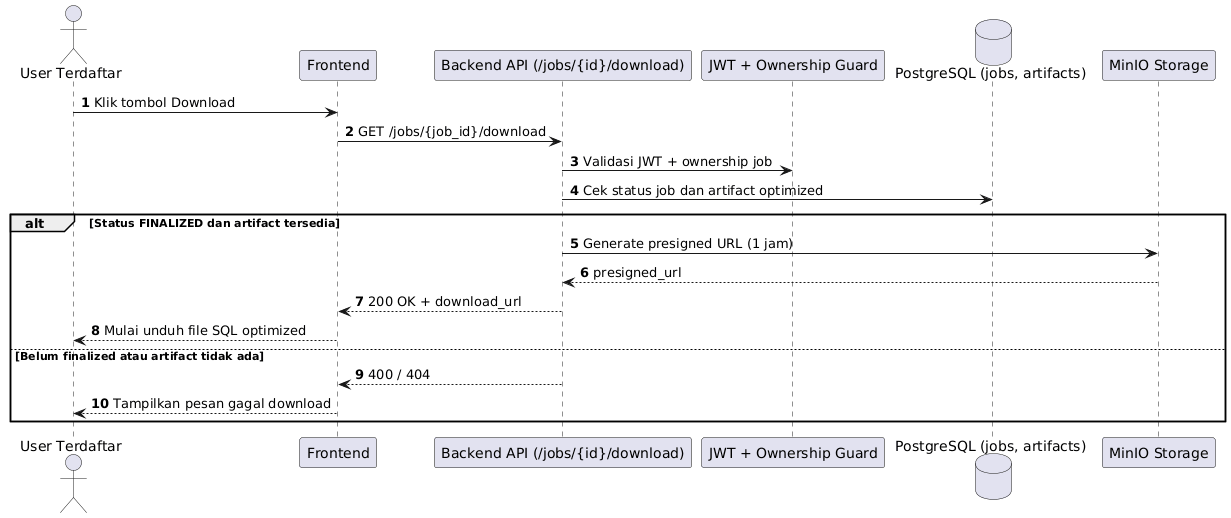

The diagram above was rendered by PlantUML. Its source (embedded in the PNG):
@startuml
autonumber
actor "User Terdaftar" as U
participant "Frontend" as FE
participant "Backend API (/jobs/{id}/download)" as API
participant "JWT + Ownership Guard" as AUTH
database "PostgreSQL (jobs, artifacts)" as DB
participant "MinIO Storage" as MINIO

U -> FE: Klik tombol Download
FE -> API: GET /jobs/{job_id}/download
API -> AUTH: Validasi JWT + ownership job
API -> DB: Cek status job dan artifact optimized

alt Status FINALIZED dan artifact tersedia
    API -> MINIO: Generate presigned URL (1 jam)
    MINIO --> API: presigned_url
    API --> FE: 200 OK + download_url
    FE --> U: Mulai unduh file SQL optimized
else Belum finalized atau artifact tidak ada
    API --> FE: 400 / 404
    FE --> U: Tampilkan pesan gagal download
end
@enduml